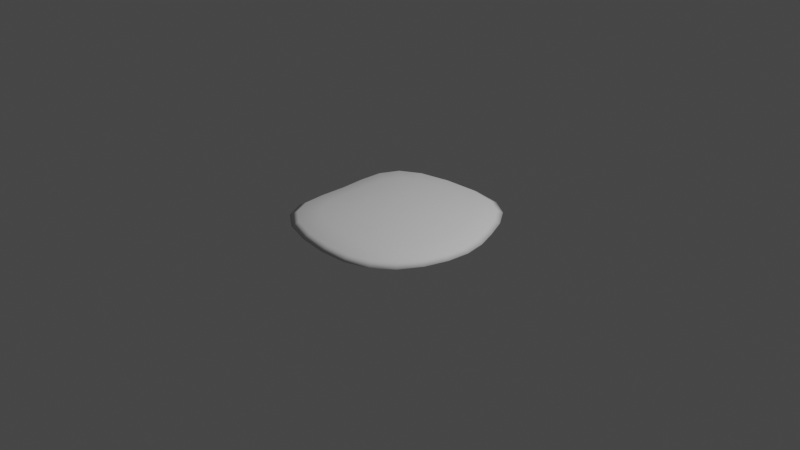 # Source: piss.blend  (saved by Blender 3.0.42; exported with 4.5.12 LTS)
import bpy
from mathutils import Matrix  # noqa: F401  (used for matrix-valued properties, if any)

bpy.ops.wm.read_factory_settings(use_empty=True)
scene = bpy.context.scene
scene.name = 'Scene'

# ---- collections
col_collection = bpy.data.collections.new('Collection'); scene.collection.children.link(col_collection)

# ---- world
world_world = bpy.data.worlds.new('World'); scene.world = world_world
world_world.use_nodes = True; world_world.node_tree.nodes.clear()
_N = world_world.node_tree.nodes; _L = world_world.node_tree.links
n0 = _N.new('ShaderNodeOutputWorld'); n0.name = 'World Output'; n0.location = (300, 300)
n1 = _N.new('ShaderNodeBackground'); n1.name = 'Background'; n1.location = (10, 300)
n1.inputs[0].default_value = (0.05088, 0.05088, 0.05088, 1.0)
_L.new(n1.outputs[0], n0.inputs[0])
n0.is_active_output = True
world_world.color = (0.05088, 0.05088, 0.05088)
world_world.use_sun_shadow = False
world_world.sun_shadow_jitter_overblur = 0.0

# ---- cameras
cam_camera = bpy.data.cameras.new('Camera')
cam_camera.clip_end = 100.0
cam_camera.ortho_scale = 7.314

# ---- lights
light_light = bpy.data.lights.new('Light', 'POINT')
light_light.transmission_factor = 0.0
light_light.energy = 1000.0
light_light.shadow_soft_size = 0.1
light_light.shadow_maximum_resolution = 0.006
light_light.use_absolute_resolution = True

# ---- meshes
me_sphere = bpy.data.meshes.new('Sphere')
me_sphere.from_pydata([(0.02698, 0.4081, 0.1), (0.07228, 0.7608, 0.07657), (0.09695, 0.9804, 0.04144), (0.09695, 0.9804, -0.04144), (0.02698, 0.4081, -0.1), (0.1421, 0.3809, 0.1), (0.2988, 0.7091, 0.07657), (0.3914, 0.9272, 0.04144), (0.4154, 1.003, -4.522e-09), (0.3914, 0.9272, -0.04144), (0.2988, 0.7091, -0.07657), (0.1421, 0.3809, -0.1), (0.2338, 0.329, 0.1), (0.4534, 0.6095, 0.07657), (0.5857, 0.8017, 0.04144), (0.6261, 0.8697, -4.522e-09), (0.5857, 0.8017, -0.04144), (0.4534, 0.6095, -0.07657), (0.2338, 0.329, -0.1), (0.3, 0.2585, 0.1), (0.5588, 0.4677, 0.07657), (0.7181, 0.6125, 0.04144), (0.7703, 0.6655, -4.522e-09), (0.7181, 0.6125, -0.04144), (0.5588, 0.4677, -0.07657), (0.3, 0.2585, -0.1), (0.346, 0.1727, 0.1), (0.6314, 0.3022, 0.07657), (0.8127, 0.3941, 0.04144), (0.8752, 0.4296, -4.522e-09), (0.8127, 0.3941, -0.04144), (0.6314, 0.3022, -0.07657), (0.346, 0.1727, -0.1), (0.3733, 0.0787, 0.1), (0.6806, 0.1321, 0.07657), (0.8867, 0.1769, 0.04144), (0.9602, 0.1962, -4.522e-09), (0.8867, 0.1769, -0.04144), (0.6806, 0.1321, -0.07657), (0.3733, 0.0787, -0.1), (0.3848, -0.01877, 0.1), (0.7077, -0.03718, 0.07657), (0.9215, -0.03785, 0.04144), (0.997, -0.03584, -4.522e-09), (0.9215, -0.03785, -0.04144), (0.7077, -0.03718, -0.07657), (0.3848, -0.01877, -0.1), (0.3776, -0.1151, 0.1), (0.6967, -0.2103, 0.07657), (0.9036, -0.2615, 0.04144), (0.9752, -0.2775, -4.522e-09), (0.9036, -0.2615, -0.04144), (0.6967, -0.2103, -0.07657), (0.3776, -0.1151, -0.1), (0.346, -0.2062, 0.1), (0.6435, -0.381, 0.07657), (0.8338, -0.4892, 0.04144), (0.8985, -0.5259, -4.522e-09), (0.8338, -0.4892, -0.04144), (0.6435, -0.381, -0.07657), (0.346, -0.2062, -0.1), (0.2903, -0.2864, 0.1), (0.5469, -0.5375, 0.07657), (0.7098, -0.6985, 0.04144), (0.764, -0.7526, -4.522e-09), (0.7098, -0.6985, -0.04144), (0.5469, -0.5375, -0.07657), (0.2903, -0.2864, -0.1), (0.213, -0.3487, 0.1), (0.407, -0.6551, 0.07657), (0.529, -0.8537, 0.04144), (0.5685, -0.9208, -4.522e-09), (0.529, -0.8537, -0.04144), (0.407, -0.6551, -0.07657), (0.213, -0.3487, -0.1), (0.1143, -0.3867, 0.1), (0.2285, -0.721, 0.07657), (0.2957, -0.9377, 0.04144), (0.3157, -1.011, -4.522e-09), (0.2957, -0.9377, -0.04144), (0.2285, -0.721, -0.07657), (0.1143, -0.3867, -0.1), (9.436e-06, 2.784e-06, -0.1083), (-0.0006242, -0.3989, 0.1), (0.008594, -0.7388, 0.07657), (0.01689, -0.9559, 0.04144), (0.01888, -1.03, -4.522e-09), (0.01689, -0.9559, -0.04144), (0.008594, -0.7388, -0.07657), (-0.0006242, -0.3989, -0.1), (-0.1193, -0.3847, 0.1), (-0.2287, -0.7119, 0.07657), (-0.2923, -0.9209, 0.04144), (-0.3117, -0.9923, -4.522e-09), (-0.2923, -0.9209, -0.04144), (-0.2287, -0.7119, -0.07657), (-0.1193, -0.3847, -0.1), (9.392e-06, 2.709e-06, 0.1083), (-0.2253, -0.3449, 0.1), (-0.4422, -0.6417, 0.07657), (-0.5745, -0.8342, 0.04144), (-0.6138, -0.9002, -4.522e-09), (-0.5745, -0.8342, -0.04144), (-0.4422, -0.6417, -0.07657), (-0.2253, -0.3449, -0.1), (-0.3052, -0.2821, 0.1), (-0.5905, -0.5291, 0.07657), (-0.7755, -0.6913, 0.04144), (-0.835, -0.7465, -4.522e-09), (-0.7755, -0.6913, -0.04144), (-0.5905, -0.5291, -0.07657), (-0.3052, -0.2821, -0.1), (-0.3556, -0.2002, 0.1), (-0.6708, -0.3753, 0.07657), (-0.8782, -0.4895, 0.04144), (-0.9476, -0.5283, -4.522e-09), (-0.8782, -0.4895, -0.04144), (-0.6708, -0.3753, -0.07657), (-0.3556, -0.2002, -0.1), (-0.3845, -0.09956, 0.1), (-0.6975, -0.1885, 0.07657), (-0.8998, -0.2479, 0.04144), (-0.9707, -0.2673, -4.522e-09), (-0.8998, -0.2479, -0.04144), (-0.6975, -0.1885, -0.07657), (-0.3845, -0.09956, -0.1), (-0.3955, 0.01259, 0.1), (-0.7051, 0.02596, 0.07657), (-0.8973, 0.02606, 0.04144), (-0.9643, 0.02424, -4.522e-09), (-0.8973, 0.02606, -0.04144), (-0.7051, 0.02596, -0.07657), (-0.3955, 0.01259, -0.1), (-0.3892, 0.1249, 0.1), (-0.7094, 0.2421, 0.07657), (-0.9169, 0.3039, 0.04144), (-0.988, 0.3214, -4.522e-09), (-0.9169, 0.3039, -0.04144), (-0.7094, 0.2421, -0.07657), (-0.3892, 0.1249, -0.1), (-0.3637, 0.226, 0.1), (-0.6949, 0.4349, 0.07657), (-0.9097, 0.5582, 0.04144), (-0.9798, 0.5963, -4.522e-09), (-0.9097, 0.5582, -0.04144), (-0.6949, 0.4349, -0.07657), (-0.3637, 0.226, -0.1), (-0.3082, 0.3091, 0.1), (-0.6171, 0.5887, 0.07657), (-0.8117, 0.7622, 0.04144), (-0.872, 0.8178, -4.522e-09), (-0.8117, 0.7622, -0.04144), (-0.6171, 0.5887, -0.07657), (-0.3082, 0.3091, -0.1), (-0.2177, 0.3695, 0.1), (-0.4483, 0.694, 0.07657), (-0.5954, 0.893, 0.04144), (-0.6379, 0.9584, -4.522e-09), (-0.5954, 0.893, -0.04144), (-0.4483, 0.694, -0.07657), (-0.2177, 0.3695, -0.1), (-0.1001, 0.4037, 0.1), (-0.1985, 0.7518, 0.07657), (-0.2641, 0.9644, 0.04144), (-0.2847, 1.035, -4.522e-09), (-0.2641, 0.9644, -0.04144), (-0.1985, 0.7518, -0.07657), (-0.1001, 0.4037, -0.1), (0.102, 1.054, -4.522e-09), (0.07228, 0.7608, -0.07657)], [], [(2, 1, 6, 7), (0, 97, 5), (82, 4, 11), (169, 3, 9, 10), (168, 2, 7, 8), (1, 0, 5, 6), (4, 169, 10, 11), (3, 168, 8, 9), (10, 9, 16, 17), (8, 7, 14, 15), (6, 5, 12, 13), (11, 10, 17, 18), (9, 8, 15, 16), (7, 6, 13, 14), (5, 97, 12), (82, 11, 18), (18, 17, 24, 25), (16, 15, 22, 23), (14, 13, 20, 21), (12, 97, 19), (82, 18, 25), (17, 16, 23, 24), (15, 14, 21, 22), (13, 12, 19, 20), (23, 22, 29, 30), (21, 20, 27, 28), (19, 97, 26), (82, 25, 32), (24, 23, 30, 31), (22, 21, 28, 29), (20, 19, 26, 27), (25, 24, 31, 32), (82, 32, 39), (31, 30, 37, 38), (29, 28, 35, 36), (27, 26, 33, 34), (32, 31, 38, 39), (30, 29, 36, 37), (28, 27, 34, 35), (26, 97, 33), (36, 35, 42, 43), (34, 33, 40, 41), (39, 38, 45, 46), (37, 36, 43, 44), (35, 34, 41, 42), (33, 97, 40), (82, 39, 46), (38, 37, 44, 45), (46, 45, 52, 53), (44, 43, 50, 51), (42, 41, 48, 49), (40, 97, 47), (82, 46, 53), (45, 44, 51, 52), (43, 42, 49, 50), (41, 40, 47, 48), (49, 48, 55, 56), (47, 97, 54), (82, 53, 60), (52, 51, 58, 59), (50, 49, 56, 57), (48, 47, 54, 55), (53, 52, 59, 60), (51, 50, 57, 58), (82, 60, 67), (59, 58, 65, 66), (57, 56, 63, 64), (55, 54, 61, 62), (60, 59, 66, 67), (58, 57, 64, 65), (56, 55, 62, 63), (54, 97, 61), (62, 61, 68, 69), (67, 66, 73, 74), (65, 64, 71, 72), (63, 62, 69, 70), (61, 97, 68), (82, 67, 74), (66, 65, 72, 73), (64, 63, 70, 71), (74, 73, 80, 81), (72, 71, 78, 79), (70, 69, 76, 77), (68, 97, 75), (82, 74, 81), (73, 72, 79, 80), (71, 70, 77, 78), (69, 68, 75, 76), (75, 97, 83), (82, 81, 89), (80, 79, 87, 88), (78, 77, 85, 86), (76, 75, 83, 84), (81, 80, 88, 89), (79, 78, 86, 87), (77, 76, 84, 85), (88, 87, 94, 95), (86, 85, 92, 93), (84, 83, 90, 91), (89, 88, 95, 96), (87, 86, 93, 94), (85, 84, 91, 92), (83, 97, 90), (82, 89, 96), (96, 95, 103, 104), (94, 93, 101, 102), (92, 91, 99, 100), (90, 97, 98), (82, 96, 104), (95, 94, 102, 103), (93, 92, 100, 101), (91, 90, 98, 99), (102, 101, 108, 109), (100, 99, 106, 107), (98, 97, 105), (82, 104, 111), (103, 102, 109, 110), (101, 100, 107, 108), (99, 98, 105, 106), (104, 103, 110, 111), (82, 111, 118), (110, 109, 116, 117), (108, 107, 114, 115), (106, 105, 112, 113), (111, 110, 117, 118), (109, 108, 115, 116), (107, 106, 113, 114), (105, 97, 112), (115, 114, 121, 122), (113, 112, 119, 120), (118, 117, 124, 125), (116, 115, 122, 123), (114, 113, 120, 121), (112, 97, 119), (82, 118, 125), (117, 116, 123, 124), (125, 124, 131, 132), (123, 122, 129, 130), (121, 120, 127, 128), (119, 97, 126), (82, 125, 132), (124, 123, 130, 131), (122, 121, 128, 129), (120, 119, 126, 127), (128, 127, 134, 135), (126, 97, 133), (82, 132, 139), (131, 130, 137, 138), (129, 128, 135, 136), (127, 126, 133, 134), (132, 131, 138, 139), (130, 129, 136, 137), (82, 139, 146), (138, 137, 144, 145), (136, 135, 142, 143), (134, 133, 140, 141), (139, 138, 145, 146), (137, 136, 143, 144), (135, 134, 141, 142), (133, 97, 140), (141, 140, 147, 148), (146, 145, 152, 153), (144, 143, 150, 151), (142, 141, 148, 149), (140, 97, 147), (82, 146, 153), (145, 144, 151, 152), (143, 142, 149, 150), (153, 152, 159, 160), (151, 150, 157, 158), (149, 148, 155, 156), (147, 97, 154), (82, 153, 160), (152, 151, 158, 159), (150, 149, 156, 157), (148, 147, 154, 155), (154, 97, 161), (82, 160, 167), (159, 158, 165, 166), (157, 156, 163, 164), (155, 154, 161, 162), (160, 159, 166, 167), (158, 157, 164, 165), (156, 155, 162, 163), (166, 165, 3, 169), (164, 163, 2, 168), (162, 161, 0, 1), (167, 166, 169, 4), (165, 164, 168, 3), (163, 162, 1, 2), (161, 97, 0), (82, 167, 4)])
me_sphere.polygons.foreach_set('use_smooth', [True] * 192)
_uv = me_sphere.uv_layers.new(name='UVMap')
_uv.uv.foreach_set('vector', [0.75, 0.625, 0.75, 0.75, 0.7083, 0.75, 0.7083, 0.625, 0.75, 0.875, 0.7292, 1.0, 0.7083, 0.875, 0.7292, 0.0, 0.75, 0.125, 0.7083, 0.125, 0.75, 0.25, 0.75, 0.375, 0.7083, 0.375, 0.7083, 0.25, 0.75, 0.5, 0.75, 0.625, 0.7083, 0.625, 0.7083, 0.5, 0.75, 0.75, 0.75, 0.875, 0.7083, 0.875, 0.7083, 0.75, 0.75, 0.125, 0.75, 0.25, 0.7083, 0.25, 0.7083, 0.125, 0.75, 0.375, 0.75, 0.5, 0.7083, 0.5, 0.7083, 0.375, 0.7083, 0.25, 0.7083, 0.375, 0.6667, 0.375, 0.6667, 0.25, 0.7083, 0.5, 0.7083, 0.625, 0.6667, 0.625, 0.6667, 0.5, 0.7083, 0.75, 0.7083, 0.875, 0.6667, 0.875, 0.6667, 0.75, 0.7083, 0.125, 0.7083, 0.25, 0.6667, 0.25, 0.6667, 0.125, 0.7083, 0.375, 0.7083, 0.5, 0.6667, 0.5, 0.6667, 0.375, 0.7083, 0.625, 0.7083, 0.75, 0.6667, 0.75, 0.6667, 0.625, 0.7083, 0.875, 0.6875, 1.0, 0.6667, 0.875, 0.6875, 0.0, 0.7083, 0.125, 0.6667, 0.125, 0.6667, 0.125, 0.6667, 0.25, 0.625, 0.25, 0.625, 0.125, 0.6667, 0.375, 0.6667, 0.5, 0.625, 0.5, 0.625, 0.375, 0.6667, 0.625, 0.6667, 0.75, 0.625, 0.75, 0.625, 0.625, 0.6667, 0.875, 0.6458, 1.0, 0.625, 0.875, 0.6458, 0.0, 0.6667, 0.125, 0.625, 0.125, 0.6667, 0.25, 0.6667, 0.375, 0.625, 0.375, 0.625, 0.25, 0.6667, 0.5, 0.6667, 0.625, 0.625, 0.625, 0.625, 0.5, 0.6667, 0.75, 0.6667, 0.875, 0.625, 0.875, 0.625, 0.75, 0.625, 0.375, 0.625, 0.5, 0.5833, 0.5, 0.5833, 0.375, 0.625, 0.625, 0.625, 0.75, 0.5833, 0.75, 0.5833, 0.625, 0.625, 0.875, 0.6042, 1.0, 0.5833, 0.875, 0.6042, 0.0, 0.625, 0.125, 0.5833, 0.125, 0.625, 0.25, 0.625, 0.375, 0.5833, 0.375, 0.5833, 0.25, 0.625, 0.5, 0.625, 0.625, 0.5833, 0.625, 0.5833, 0.5, 0.625, 0.75, 0.625, 0.875, 0.5833, 0.875, 0.5833, 0.75, 0.625, 0.125, 0.625, 0.25, 0.5833, 0.25, 0.5833, 0.125, 0.5625, 0.0, 0.5833, 0.125, 0.5417, 0.125, 0.5833, 0.25, 0.5833, 0.375, 0.5417, 0.375, 0.5417, 0.25, 0.5833, 0.5, 0.5833, 0.625, 0.5417, 0.625, 0.5417, 0.5, 0.5833, 0.75, 0.5833, 0.875, 0.5417, 0.875, 0.5417, 0.75, 0.5833, 0.125, 0.5833, 0.25, 0.5417, 0.25, 0.5417, 0.125, 0.5833, 0.375, 0.5833, 0.5, 0.5417, 0.5, 0.5417, 0.375, 0.5833, 0.625, 0.5833, 0.75, 0.5417, 0.75, 0.5417, 0.625, 0.5833, 0.875, 0.5625, 1.0, 0.5417, 0.875, 0.5417, 0.5, 0.5417, 0.625, 0.5, 0.625, 0.5, 0.5, 0.5417, 0.75, 0.5417, 0.875, 0.5, 0.875, 0.5, 0.75, 0.5417, 0.125, 0.5417, 0.25, 0.5, 0.25, 0.5, 0.125, 0.5417, 0.375, 0.5417, 0.5, 0.5, 0.5, 0.5, 0.375, 0.5417, 0.625, 0.5417, 0.75, 0.5, 0.75, 0.5, 0.625, 0.5417, 0.875, 0.5208, 1.0, 0.5, 0.875, 0.5208, 0.0, 0.5417, 0.125, 0.5, 0.125, 0.5417, 0.25, 0.5417, 0.375, 0.5, 0.375, 0.5, 0.25, 0.5, 0.125, 0.5, 0.25, 0.4583, 0.25, 0.4583, 0.125, 0.5, 0.375, 0.5, 0.5, 0.4583, 0.5, 0.4583, 0.375, 0.5, 0.625, 0.5, 0.75, 0.4583, 0.75, 0.4583, 0.625, 0.5, 0.875, 0.4792, 1.0, 0.4583, 0.875, 0.4792, 0.0, 0.5, 0.125, 0.4583, 0.125, 0.5, 0.25, 0.5, 0.375, 0.4583, 0.375, 0.4583, 0.25, 0.5, 0.5, 0.5, 0.625, 0.4583, 0.625, 0.4583, 0.5, 0.5, 0.75, 0.5, 0.875, 0.4583, 0.875, 0.4583, 0.75, 0.4583, 0.625, 0.4583, 0.75, 0.4167, 0.75, 0.4167, 0.625, 0.4583, 0.875, 0.4375, 1.0, 0.4167, 0.875, 0.4375, 0.0, 0.4583, 0.125, 0.4167, 0.125, 0.4583, 0.25, 0.4583, 0.375, 0.4167, 0.375, 0.4167, 0.25, 0.4583, 0.5, 0.4583, 0.625, 0.4167, 0.625, 0.4167, 0.5, 0.4583, 0.75, 0.4583, 0.875, 0.4167, 0.875, 0.4167, 0.75, 0.4583, 0.125, 0.4583, 0.25, 0.4167, 0.25, 0.4167, 0.125, 0.4583, 0.375, 0.4583, 0.5, 0.4167, 0.5, 0.4167, 0.375, 0.3958, 0.0, 0.4167, 0.125, 0.375, 0.125, 0.4167, 0.25, 0.4167, 0.375, 0.375, 0.375, 0.375, 0.25, 0.4167, 0.5, 0.4167, 0.625, 0.375, 0.625, 0.375, 0.5, 0.4167, 0.75, 0.4167, 0.875, 0.375, 0.875, 0.375, 0.75, 0.4167, 0.125, 0.4167, 0.25, 0.375, 0.25, 0.375, 0.125, 0.4167, 0.375, 0.4167, 0.5, 0.375, 0.5, 0.375, 0.375, 0.4167, 0.625, 0.4167, 0.75, 0.375, 0.75, 0.375, 0.625, 0.4167, 0.875, 0.3958, 1.0, 0.375, 0.875, 0.375, 0.75, 0.375, 0.875, 0.3333, 0.875, 0.3333, 0.75, 0.375, 0.125, 0.375, 0.25, 0.3333, 0.25, 0.3333, 0.125, 0.375, 0.375, 0.375, 0.5, 0.3333, 0.5, 0.3333, 0.375, 0.375, 0.625, 0.375, 0.75, 0.3333, 0.75, 0.3333, 0.625, 0.375, 0.875, 0.3542, 1.0, 0.3333, 0.875, 0.3542, 0.0, 0.375, 0.125, 0.3333, 0.125, 0.375, 0.25, 0.375, 0.375, 0.3333, 0.375, 0.3333, 0.25, 0.375, 0.5, 0.375, 0.625, 0.3333, 0.625, 0.3333, 0.5, 0.3333, 0.125, 0.3333, 0.25, 0.2917, 0.25, 0.2917, 0.125, 0.3333, 0.375, 0.3333, 0.5, 0.2917, 0.5, 0.2917, 0.375, 0.3333, 0.625, 0.3333, 0.75, 0.2917, 0.75, 0.2917, 0.625, 0.3333, 0.875, 0.3125, 1.0, 0.2917, 0.875, 0.3125, 0.0, 0.3333, 0.125, 0.2917, 0.125, 0.3333, 0.25, 0.3333, 0.375, 0.2917, 0.375, 0.2917, 0.25, 0.3333, 0.5, 0.3333, 0.625, 0.2917, 0.625, 0.2917, 0.5, 0.3333, 0.75, 0.3333, 0.875, 0.2917, 0.875, 0.2917, 0.75, 0.2917, 0.875, 0.2708, 1.0, 0.25, 0.875, 0.2708, 0.0, 0.2917, 0.125, 0.25, 0.125, 0.2917, 0.25, 0.2917, 0.375, 0.25, 0.375, 0.25, 0.25, 0.2917, 0.5, 0.2917, 0.625, 0.25, 0.625, 0.25, 0.5, 0.2917, 0.75, 0.2917, 0.875, 0.25, 0.875, 0.25, 0.75, 0.2917, 0.125, 0.2917, 0.25, 0.25, 0.25, 0.25, 0.125, 0.2917, 0.375, 0.2917, 0.5, 0.25, 0.5, 0.25, 0.375, 0.2917, 0.625, 0.2917, 0.75, 0.25, 0.75, 0.25, 0.625, 0.25, 0.25, 0.25, 0.375, 0.2083, 0.375, 0.2083, 0.25, 0.25, 0.5, 0.25, 0.625, 0.2083, 0.625, 0.2083, 0.5, 0.25, 0.75, 0.25, 0.875, 0.2083, 0.875, 0.2083, 0.75, 0.25, 0.125, 0.25, 0.25, 0.2083, 0.25, 0.2083, 0.125, 0.25, 0.375, 0.25, 0.5, 0.2083, 0.5, 0.2083, 0.375, 0.25, 0.625, 0.25, 0.75, 0.2083, 0.75, 0.2083, 0.625, 0.25, 0.875, 0.2292, 1.0, 0.2083, 0.875, 0.2292, 0.0, 0.25, 0.125, 0.2083, 0.125, 0.2083, 0.125, 0.2083, 0.25, 0.1667, 0.25, 0.1667, 0.125, 0.2083, 0.375, 0.2083, 0.5, 0.1667, 0.5, 0.1667, 0.375, 0.2083, 0.625, 0.2083, 0.75, 0.1667, 0.75, 0.1667, 0.625, 0.2083, 0.875, 0.1875, 1.0, 0.1667, 0.875, 0.1875, 0.0, 0.2083, 0.125, 0.1667, 0.125, 0.2083, 0.25, 0.2083, 0.375, 0.1667, 0.375, 0.1667, 0.25, 0.2083, 0.5, 0.2083, 0.625, 0.1667, 0.625, 0.1667, 0.5, 0.2083, 0.75, 0.2083, 0.875, 0.1667, 0.875, 0.1667, 0.75, 0.1667, 0.375, 0.1667, 0.5, 0.125, 0.5, 0.125, 0.375, 0.1667, 0.625, 0.1667, 0.75, 0.125, 0.75, 0.125, 0.625, 0.1667, 0.875, 0.1458, 1.0, 0.125, 0.875, 0.1458, 0.0, 0.1667, 0.125, 0.125, 0.125, 0.1667, 0.25, 0.1667, 0.375, 0.125, 0.375, 0.125, 0.25, 0.1667, 0.5, 0.1667, 0.625, 0.125, 0.625, 0.125, 0.5, 0.1667, 0.75, 0.1667, 0.875, 0.125, 0.875, 0.125, 0.75, 0.1667, 0.125, 0.1667, 0.25, 0.125, 0.25, 0.125, 0.125, 0.1042, 0.0, 0.125, 0.125, 0.08333, 0.125, 0.125, 0.25, 0.125, 0.375, 0.08333, 0.375, 0.08333, 0.25, 0.125, 0.5, 0.125, 0.625, 0.08333, 0.625, 0.08333, 0.5, 0.125, 0.75, 0.125, 0.875, 0.08333, 0.875, 0.08333, 0.75, 0.125, 0.125, 0.125, 0.25, 0.08333, 0.25, 0.08333, 0.125, 0.125, 0.375, 0.125, 0.5, 0.08333, 0.5, 0.08333, 0.375, 0.125, 0.625, 0.125, 0.75, 0.08333, 0.75, 0.08333, 0.625, 0.125, 0.875, 0.1042, 1.0, 0.08333, 0.875, 0.08333, 0.5, 0.08333, 0.625, 0.04167, 0.625, 0.04167, 0.5, 0.08333, 0.75, 0.08333, 0.875, 0.04167, 0.875, 0.04167, 0.75, 0.08333, 0.125, 0.08333, 0.25, 0.04167, 0.25, 0.04167, 0.125, 0.08333, 0.375, 0.08333, 0.5, 0.04167, 0.5, 0.04167, 0.375, 0.08333, 0.625, 0.08333, 0.75, 0.04167, 0.75, 0.04167, 0.625, 0.08333, 0.875, 0.0625, 1.0, 0.04167, 0.875, 0.0625, 0.0, 0.08333, 0.125, 0.04167, 0.125, 0.08333, 0.25, 0.08333, 0.375, 0.04167, 0.375, 0.04167, 0.25, 0.04167, 0.125, 0.04167, 0.25, 2.98e-08, 0.25, 8.941e-08, 0.125, 0.04167, 0.375, 0.04167, 0.5, 0.0, 0.5, 2.98e-08, 0.375, 0.04167, 0.625, 0.04167, 0.75, 2.98e-08, 0.75, 2.98e-08, 0.625, 0.04167, 0.875, 0.02083, 1.0, 2.98e-08, 0.875, 0.02083, 0.0, 0.04167, 0.125, 8.941e-08, 0.125, 0.04167, 0.25, 0.04167, 0.375, 2.98e-08, 0.375, 2.98e-08, 0.25, 0.04167, 0.5, 0.04167, 0.625, 2.98e-08, 0.625, 0.0, 0.5, 0.04167, 0.75, 0.04167, 0.875, 2.98e-08, 0.875, 2.98e-08, 0.75, 1.0, 0.625, 1.0, 0.75, 0.9583, 0.75, 0.9583, 0.625, 1.0, 0.875, 0.9792, 1.0, 0.9583, 0.875, 0.9792, 0.0, 1.0, 0.125, 0.9583, 0.125, 1.0, 0.25, 1.0, 0.375, 0.9583, 0.375, 0.9583, 0.25, 1.0, 0.5, 1.0, 0.625, 0.9583, 0.625, 0.9583, 0.5, 1.0, 0.75, 1.0, 0.875, 0.9583, 0.875, 0.9583, 0.75, 1.0, 0.125, 1.0, 0.25, 0.9583, 0.25, 0.9583, 0.125, 1.0, 0.375, 1.0, 0.5, 0.9583, 0.5, 0.9583, 0.375, 0.9375, 0.0, 0.9583, 0.125, 0.9167, 0.125, 0.9583, 0.25, 0.9583, 0.375, 0.9167, 0.375, 0.9167, 0.25, 0.9583, 0.5, 0.9583, 0.625, 0.9167, 0.625, 0.9167, 0.5, 0.9583, 0.75, 0.9583, 0.875, 0.9167, 0.875, 0.9167, 0.75, 0.9583, 0.125, 0.9583, 0.25, 0.9167, 0.25, 0.9167, 0.125, 0.9583, 0.375, 0.9583, 0.5, 0.9167, 0.5, 0.9167, 0.375, 0.9583, 0.625, 0.9583, 0.75, 0.9167, 0.75, 0.9167, 0.625, 0.9583, 0.875, 0.9375, 1.0, 0.9167, 0.875, 0.9167, 0.75, 0.9167, 0.875, 0.875, 0.875, 0.875, 0.75, 0.9167, 0.125, 0.9167, 0.25, 0.875, 0.25, 0.875, 0.125, 0.9167, 0.375, 0.9167, 0.5, 0.875, 0.5, 0.875, 0.375, 0.9167, 0.625, 0.9167, 0.75, 0.875, 0.75, 0.875, 0.625, 0.9167, 0.875, 0.8958, 1.0, 0.875, 0.875, 0.8958, 0.0, 0.9167, 0.125, 0.875, 0.125, 0.9167, 0.25, 0.9167, 0.375, 0.875, 0.375, 0.875, 0.25, 0.9167, 0.5, 0.9167, 0.625, 0.875, 0.625, 0.875, 0.5, 0.875, 0.125, 0.875, 0.25, 0.8333, 0.25, 0.8333, 0.125, 0.875, 0.375, 0.875, 0.5, 0.8333, 0.5, 0.8333, 0.375, 0.875, 0.625, 0.875, 0.75, 0.8333, 0.75, 0.8333, 0.625, 0.875, 0.875, 0.8542, 1.0, 0.8333, 0.875, 0.8542, 0.0, 0.875, 0.125, 0.8333, 0.125, 0.875, 0.25, 0.875, 0.375, 0.8333, 0.375, 0.8333, 0.25, 0.875, 0.5, 0.875, 0.625, 0.8333, 0.625, 0.8333, 0.5, 0.875, 0.75, 0.875, 0.875, 0.8333, 0.875, 0.8333, 0.75, 0.8333, 0.875, 0.8125, 1.0, 0.7917, 0.875, 0.8125, 0.0, 0.8333, 0.125, 0.7917, 0.125, 0.8333, 0.25, 0.8333, 0.375, 0.7917, 0.375, 0.7917, 0.25, 0.8333, 0.5, 0.8333, 0.625, 0.7917, 0.625, 0.7917, 0.5, 0.8333, 0.75, 0.8333, 0.875, 0.7917, 0.875, 0.7917, 0.75, 0.8333, 0.125, 0.8333, 0.25, 0.7917, 0.25, 0.7917, 0.125, 0.8333, 0.375, 0.8333, 0.5, 0.7917, 0.5, 0.7917, 0.375, 0.8333, 0.625, 0.8333, 0.75, 0.7917, 0.75, 0.7917, 0.625, 0.7917, 0.25, 0.7917, 0.375, 0.75, 0.375, 0.75, 0.25, 0.7917, 0.5, 0.7917, 0.625, 0.75, 0.625, 0.75, 0.5, 0.7917, 0.75, 0.7917, 0.875, 0.75, 0.875, 0.75, 0.75, 0.7917, 0.125, 0.7917, 0.25, 0.75, 0.25, 0.75, 0.125, 0.7917, 0.375, 0.7917, 0.5, 0.75, 0.5, 0.75, 0.375, 0.7917, 0.625, 0.7917, 0.75, 0.75, 0.75, 0.75, 0.625, 0.7917, 0.875, 0.7708, 1.0, 0.75, 0.875, 0.7708, 0.0, 0.7917, 0.125, 0.75, 0.125])
me_sphere.use_remesh_fix_poles = True
me_sphere.use_remesh_preserve_attributes = False
me_sphere.update()

# ---- objects
ob_light = bpy.data.objects.new('Light', light_light)
ob_camera = bpy.data.objects.new('Camera', cam_camera)
ob_sphere = bpy.data.objects.new('Sphere', me_sphere)

# ---- transforms, parenting, visibility, modifiers, constraints
ob_light.location = (4.076, 1.005, 5.904)
ob_light.rotation_euler = (0.6503, 0.05522, 1.866)
ob_light.lock_rotations_4d = False
ob_light.empty_display_type = 'ARROWS'
ob_light.color = (0.0, 0.0, 0.0, 0.0)
ob_light.lineart.crease_threshold = 0.0
ob_camera.location = (7.359, -6.926, 4.958)
ob_camera.rotation_euler = (1.109, 0.0, 0.8149)
ob_camera.lock_rotations_4d = False
ob_camera.empty_display_type = 'ARROWS'
ob_camera.color = (0.0, 0.0, 0.0, 0.0)
ob_camera.display_type = 'WIRE'
ob_camera.lineart.crease_threshold = 0.0
ob_sphere.location = (0.0, 0.0, 0.0)

# ---- collection membership
col_collection.objects.link(ob_light)
col_collection.objects.link(ob_camera)
col_collection.objects.link(ob_sphere)

# ---- scene / render settings (as saved in the file)
scene.camera = ob_camera
scene.frame_start = 1; scene.frame_end = 250; scene.frame_set(1)
scene.render.engine = 'BLENDER_EEVEE_NEXT'
scene.cycles.sampling_pattern = 'TABULATED_SOBOL'
scene.cycles.use_light_tree = False
scene.view_settings.view_transform = 'Filmic'
bpy.context.view_layer.update()
